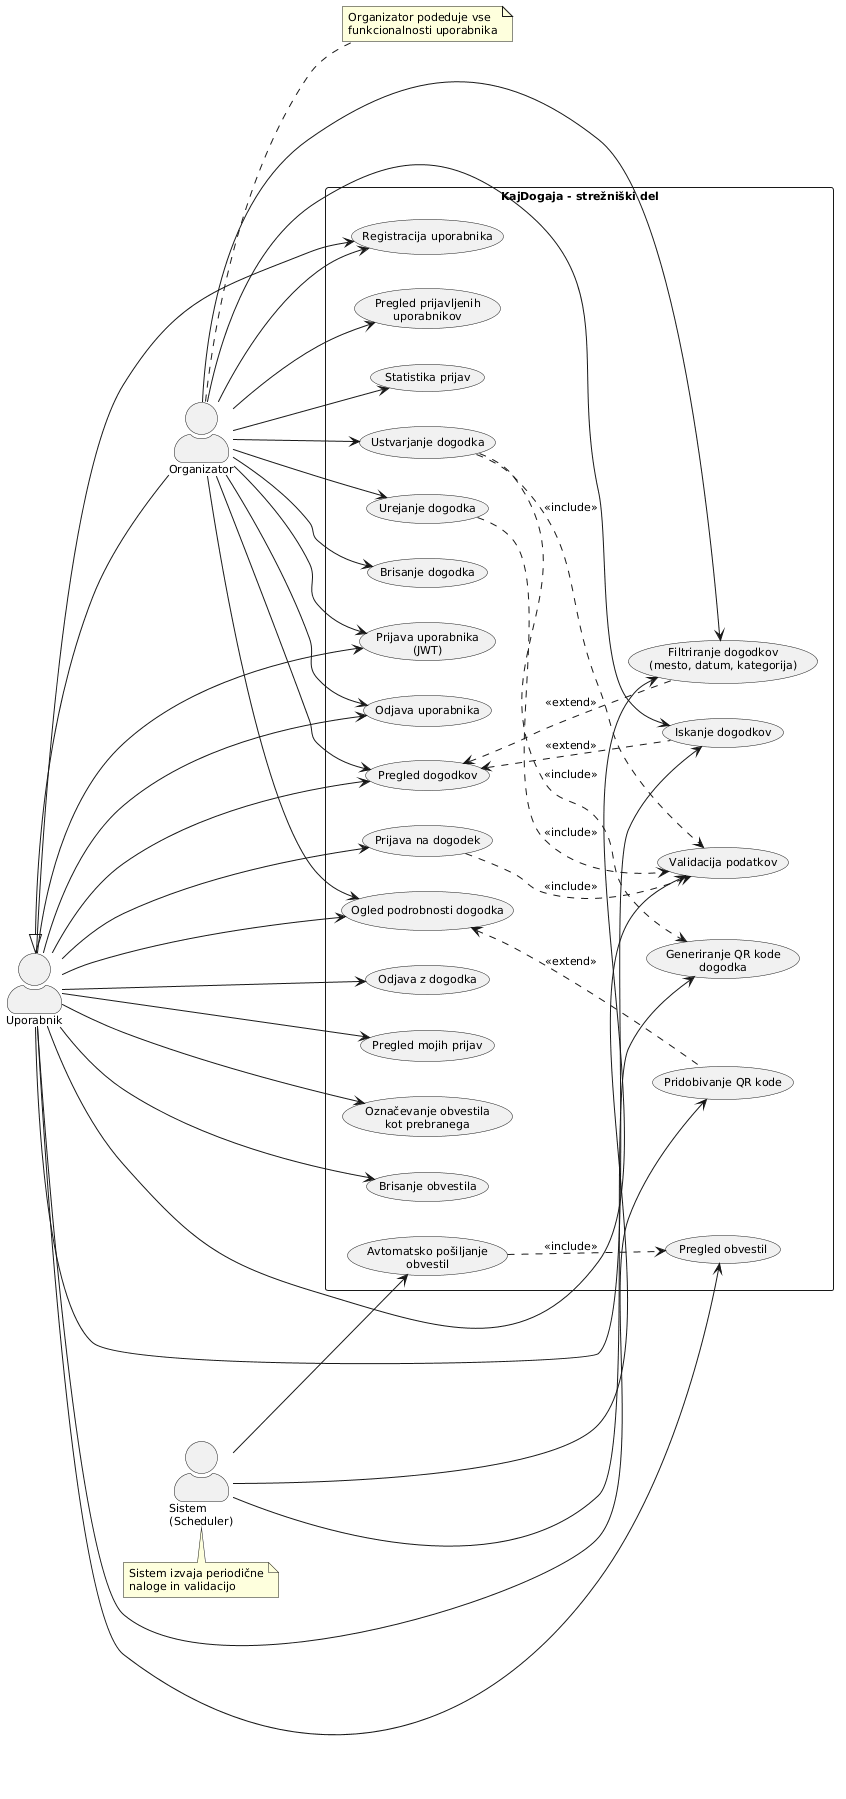

The diagram above was rendered by PlantUML. Its source (embedded in the PNG):
@startuml
skinparam packageStyle rectangle
skinparam actorStyle awesome
skinparam shadowing false
skinparam defaultFontName Arial
skinparam defaultFontSize 11

left to right direction

actor "Uporabnik" as user
actor "Organizator" as org
actor "Sistem\n(Scheduler)" as system

rectangle "KajDogaja - strežniški del" {
  
  ' Avtentikacija
  usecase "Registracija uporabnika" as UC1
  usecase "Prijava uporabnika\n(JWT)" as UC2
  usecase "Odjava uporabnika" as UC3
  
  ' Dogodki - uporabnik
  usecase "Pregled dogodkov" as UC4
  usecase "Filtriranje dogodkov\n(mesto, datum, kategorija)" as UC5
  usecase "Iskanje dogodkov" as UC6
  usecase "Ogled podrobnosti dogodka" as UC7
  usecase "Pridobivanje QR kode" as UC8
  
  ' Prijave
  usecase "Prijava na dogodek" as UC9
  usecase "Odjava z dogodka" as UC10
  usecase "Pregled mojih prijav" as UC11
  
  ' Dogodki - organizator
  usecase "Ustvarjanje dogodka" as UC12
  usecase "Urejanje dogodka" as UC13
  usecase "Brisanje dogodka" as UC14
  usecase "Pregled prijavljenih\nuporabnikov" as UC15
  usecase "Statistika prijav" as UC16
  
  ' Obvestila
  usecase "Pregled obvestil" as UC17
  usecase "Označevanje obvestila\nkot prebranega" as UC18
  usecase "Brisanje obvestila" as UC19
  
  ' Sistemske naloge
  usecase "Generiranje QR kode\ndogodka" as UC20
  usecase "Avtomatsko pošiljanje\nobvestil" as UC21
  usecase "Validacija podatkov" as UC22
  
  ' Relacije uporabnik
  user --> UC1
  user --> UC2
  user --> UC3
  user --> UC4
  user --> UC5
  user --> UC6
  user --> UC7
  user --> UC8
  user --> UC9
  user --> UC10
  user --> UC11
  user --> UC17
  user --> UC18
  user --> UC19
  
  ' Relacije organizator
  org --> UC1
  org --> UC2
  org --> UC3
  org --> UC4
  org --> UC5
  org --> UC6
  org --> UC7
  org --> UC12
  org --> UC13
  org --> UC14
  org --> UC15
  org --> UC16
  
  ' Relacije sistem
  system --> UC20
  system --> UC21
  system --> UC22
  
  ' Include/extend relacije
  UC12 ..> UC20 : <<include>>
  UC13 ..> UC22 : <<include>>
  UC9 ..> UC22 : <<include>>
  UC12 ..> UC22 : <<include>>
  UC21 ..> UC17 : <<include>>
  
  ' Extend relacije
  UC7 <.. UC8 : <<extend>>
  UC4 <.. UC5 : <<extend>>
  UC4 <.. UC6 : <<extend>>
  
  ' Generalizacija
  org -up-|> user
}

note right of org
  Organizator podeduje vse
  funkcionalnosti uporabnika
end note

note bottom of system
  Sistem izvaja periodične
  naloge in validacijo
end note
@enduml